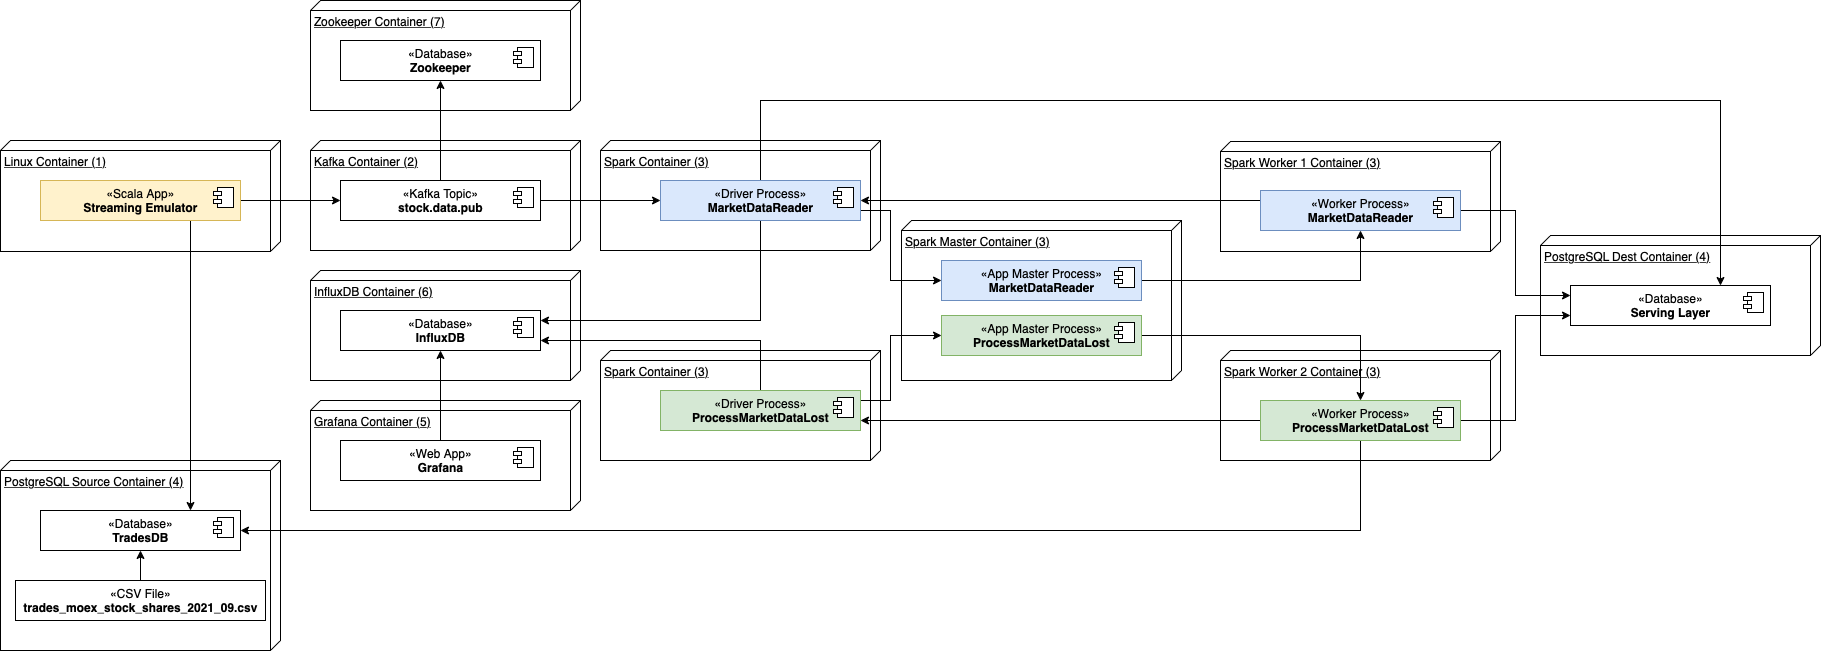

The diagram above was exported from draw.io. Its source (the exported page's mxGraphModel, read from the mxfile embedded in the PNG):
<mxGraphModel dx="1298" dy="1924" grid="1" gridSize="10" guides="1" tooltips="1" connect="1" arrows="1" fold="1" page="1" pageScale="1" pageWidth="827" pageHeight="1169" math="0" shadow="0">
  <root>
    <mxCell id="0" />
    <mxCell id="1" parent="0" />
    <mxCell id="0h7XmBjL4IIjcIiE7vwR-5" value="Spark Master Container (3)" style="verticalAlign=top;align=left;spacingTop=8;spacingLeft=2;spacingRight=12;shape=cube;size=10;direction=south;fontStyle=4;html=1;" parent="1" vertex="1">
      <mxGeometry x="961" y="120" width="280" height="160" as="geometry" />
    </mxCell>
    <mxCell id="0h7XmBjL4IIjcIiE7vwR-1" value="Zookeeper Container (7)" style="verticalAlign=top;align=left;spacingTop=8;spacingLeft=2;spacingRight=12;shape=cube;size=10;direction=south;fontStyle=4;html=1;" parent="1" vertex="1">
      <mxGeometry x="370" y="-100" width="270" height="110" as="geometry" />
    </mxCell>
    <mxCell id="GOz4CIjzQvXGNbJIp4Fu-2" value="InfluxDB Container (6)" style="verticalAlign=top;align=left;spacingTop=8;spacingLeft=2;spacingRight=12;shape=cube;size=10;direction=south;fontStyle=4;html=1;" parent="1" vertex="1">
      <mxGeometry x="370" y="170" width="270" height="110" as="geometry" />
    </mxCell>
    <mxCell id="GOz4CIjzQvXGNbJIp4Fu-1" value="Spark Container (3)" style="verticalAlign=top;align=left;spacingTop=8;spacingLeft=2;spacingRight=12;shape=cube;size=10;direction=south;fontStyle=4;html=1;" parent="1" vertex="1">
      <mxGeometry x="660" y="250" width="280" height="110" as="geometry" />
    </mxCell>
    <mxCell id="2DFDEMDYx1KU5rBFIojE-17" value="Grafana Container (5)" style="verticalAlign=top;align=left;spacingTop=8;spacingLeft=2;spacingRight=12;shape=cube;size=10;direction=south;fontStyle=4;html=1;" parent="1" vertex="1">
      <mxGeometry x="370" y="300" width="270" height="110" as="geometry" />
    </mxCell>
    <mxCell id="2DFDEMDYx1KU5rBFIojE-6" value="PostgreSQL Source Container (4)" style="verticalAlign=top;align=left;spacingTop=8;spacingLeft=2;spacingRight=12;shape=cube;size=10;direction=south;fontStyle=4;html=1;" parent="1" vertex="1">
      <mxGeometry x="60" y="360" width="280" height="190" as="geometry" />
    </mxCell>
    <mxCell id="2DFDEMDYx1KU5rBFIojE-7" value="Linux Container (1)" style="verticalAlign=top;align=left;spacingTop=8;spacingLeft=2;spacingRight=12;shape=cube;size=10;direction=south;fontStyle=4;html=1;" parent="1" vertex="1">
      <mxGeometry x="60" y="40" width="280" height="111" as="geometry" />
    </mxCell>
    <mxCell id="2DFDEMDYx1KU5rBFIojE-2" value="PostgreSQL Dest Container (4)" style="verticalAlign=top;align=left;spacingTop=8;spacingLeft=2;spacingRight=12;shape=cube;size=10;direction=south;fontStyle=4;html=1;" parent="1" vertex="1">
      <mxGeometry x="1600" y="135" width="280" height="120" as="geometry" />
    </mxCell>
    <mxCell id="2DFDEMDYx1KU5rBFIojE-1" value="Spark Container (3)" style="verticalAlign=top;align=left;spacingTop=8;spacingLeft=2;spacingRight=12;shape=cube;size=10;direction=south;fontStyle=4;html=1;" parent="1" vertex="1">
      <mxGeometry x="660" y="40" width="280" height="110" as="geometry" />
    </mxCell>
    <mxCell id="4ID-0AfamHI-X3ZOXnaU-17" value="Kafka Container (2)" style="verticalAlign=top;align=left;spacingTop=8;spacingLeft=2;spacingRight=12;shape=cube;size=10;direction=south;fontStyle=4;html=1;" parent="1" vertex="1">
      <mxGeometry x="370" y="40" width="270" height="110" as="geometry" />
    </mxCell>
    <mxCell id="2DFDEMDYx1KU5rBFIojE-8" style="edgeStyle=orthogonalEdgeStyle;rounded=0;orthogonalLoop=1;jettySize=auto;html=1;exitX=1;exitY=0.5;exitDx=0;exitDy=0;entryX=0;entryY=0.5;entryDx=0;entryDy=0;" parent="1" source="4ID-0AfamHI-X3ZOXnaU-1" target="4ID-0AfamHI-X3ZOXnaU-3" edge="1">
      <mxGeometry relative="1" as="geometry" />
    </mxCell>
    <mxCell id="2DFDEMDYx1KU5rBFIojE-15" style="edgeStyle=orthogonalEdgeStyle;rounded=0;orthogonalLoop=1;jettySize=auto;html=1;exitX=0.75;exitY=1;exitDx=0;exitDy=0;entryX=0.75;entryY=0;entryDx=0;entryDy=0;" parent="1" source="4ID-0AfamHI-X3ZOXnaU-1" target="2DFDEMDYx1KU5rBFIojE-10" edge="1">
      <mxGeometry relative="1" as="geometry" />
    </mxCell>
    <mxCell id="4ID-0AfamHI-X3ZOXnaU-1" value="«Scala App»&lt;br&gt;&lt;b&gt;Streaming Emulator&lt;/b&gt;" style="html=1;dropTarget=0;fillColor=#fff2cc;strokeColor=#d6b656;" parent="1" vertex="1">
      <mxGeometry x="100" y="80" width="200" height="40" as="geometry" />
    </mxCell>
    <mxCell id="4ID-0AfamHI-X3ZOXnaU-2" value="" style="shape=module;jettyWidth=8;jettyHeight=4;" parent="4ID-0AfamHI-X3ZOXnaU-1" vertex="1">
      <mxGeometry x="1" width="20" height="20" relative="1" as="geometry">
        <mxPoint x="-27" y="7" as="offset" />
      </mxGeometry>
    </mxCell>
    <mxCell id="2DFDEMDYx1KU5rBFIojE-5" style="edgeStyle=orthogonalEdgeStyle;rounded=0;orthogonalLoop=1;jettySize=auto;html=1;exitX=1;exitY=0.5;exitDx=0;exitDy=0;entryX=0;entryY=0.5;entryDx=0;entryDy=0;" parent="1" source="4ID-0AfamHI-X3ZOXnaU-3" target="4ID-0AfamHI-X3ZOXnaU-11" edge="1">
      <mxGeometry relative="1" as="geometry" />
    </mxCell>
    <mxCell id="0h7XmBjL4IIjcIiE7vwR-4" style="edgeStyle=orthogonalEdgeStyle;rounded=0;orthogonalLoop=1;jettySize=auto;html=1;exitX=0.5;exitY=0;exitDx=0;exitDy=0;entryX=0.5;entryY=1;entryDx=0;entryDy=0;" parent="1" source="4ID-0AfamHI-X3ZOXnaU-3" target="0h7XmBjL4IIjcIiE7vwR-2" edge="1">
      <mxGeometry relative="1" as="geometry" />
    </mxCell>
    <mxCell id="4ID-0AfamHI-X3ZOXnaU-3" value="«Kafka Topic»&lt;br&gt;&lt;b&gt;stock.data.pub&lt;/b&gt;" style="html=1;dropTarget=0;" parent="1" vertex="1">
      <mxGeometry x="400" y="80" width="200" height="40" as="geometry" />
    </mxCell>
    <mxCell id="4ID-0AfamHI-X3ZOXnaU-4" value="" style="shape=module;jettyWidth=8;jettyHeight=4;" parent="4ID-0AfamHI-X3ZOXnaU-3" vertex="1">
      <mxGeometry x="1" width="20" height="20" relative="1" as="geometry">
        <mxPoint x="-27" y="7" as="offset" />
      </mxGeometry>
    </mxCell>
    <mxCell id="2DFDEMDYx1KU5rBFIojE-12" style="edgeStyle=orthogonalEdgeStyle;rounded=0;orthogonalLoop=1;jettySize=auto;html=1;exitX=0.5;exitY=0;exitDx=0;exitDy=0;entryX=0.5;entryY=1;entryDx=0;entryDy=0;" parent="1" source="4ID-0AfamHI-X3ZOXnaU-7" target="2DFDEMDYx1KU5rBFIojE-10" edge="1">
      <mxGeometry relative="1" as="geometry" />
    </mxCell>
    <mxCell id="4ID-0AfamHI-X3ZOXnaU-7" value="«CSV File»&lt;br&gt;&lt;b&gt;trades_moex_stock_shares_2021_09.csv&lt;/b&gt;" style="html=1;dropTarget=0;" parent="1" vertex="1">
      <mxGeometry x="75" y="480" width="250" height="40" as="geometry" />
    </mxCell>
    <mxCell id="GOz4CIjzQvXGNbJIp4Fu-3" style="edgeStyle=orthogonalEdgeStyle;rounded=0;orthogonalLoop=1;jettySize=auto;html=1;exitX=0.5;exitY=1;exitDx=0;exitDy=0;entryX=1;entryY=0.25;entryDx=0;entryDy=0;" parent="1" source="4ID-0AfamHI-X3ZOXnaU-11" target="2DFDEMDYx1KU5rBFIojE-19" edge="1">
      <mxGeometry relative="1" as="geometry" />
    </mxCell>
    <mxCell id="0h7XmBjL4IIjcIiE7vwR-19" style="edgeStyle=orthogonalEdgeStyle;rounded=0;orthogonalLoop=1;jettySize=auto;html=1;exitX=1;exitY=0.75;exitDx=0;exitDy=0;entryX=0;entryY=0.5;entryDx=0;entryDy=0;" parent="1" source="4ID-0AfamHI-X3ZOXnaU-11" target="0h7XmBjL4IIjcIiE7vwR-10" edge="1">
      <mxGeometry relative="1" as="geometry">
        <Array as="points">
          <mxPoint x="950" y="110" />
          <mxPoint x="950" y="180" />
        </Array>
      </mxGeometry>
    </mxCell>
    <mxCell id="w9E-rIB_y-1vYyYFHv1j-1" style="edgeStyle=orthogonalEdgeStyle;rounded=0;orthogonalLoop=1;jettySize=auto;html=1;exitX=0.5;exitY=0;exitDx=0;exitDy=0;entryX=0.75;entryY=0;entryDx=0;entryDy=0;" edge="1" parent="1" source="4ID-0AfamHI-X3ZOXnaU-11" target="4ID-0AfamHI-X3ZOXnaU-20">
      <mxGeometry relative="1" as="geometry">
        <Array as="points">
          <mxPoint x="820" />
          <mxPoint x="1780" />
        </Array>
      </mxGeometry>
    </mxCell>
    <mxCell id="4ID-0AfamHI-X3ZOXnaU-11" value="«Driver Process»&lt;br&gt;&lt;b&gt;MarketDataReader&lt;/b&gt;" style="html=1;dropTarget=0;fillColor=#dae8fc;strokeColor=#6c8ebf;" parent="1" vertex="1">
      <mxGeometry x="720" y="80" width="200" height="40" as="geometry" />
    </mxCell>
    <mxCell id="4ID-0AfamHI-X3ZOXnaU-12" value="" style="shape=module;jettyWidth=8;jettyHeight=4;" parent="4ID-0AfamHI-X3ZOXnaU-11" vertex="1">
      <mxGeometry x="1" width="20" height="20" relative="1" as="geometry">
        <mxPoint x="-27" y="7" as="offset" />
      </mxGeometry>
    </mxCell>
    <mxCell id="GOz4CIjzQvXGNbJIp4Fu-4" style="edgeStyle=orthogonalEdgeStyle;rounded=0;orthogonalLoop=1;jettySize=auto;html=1;exitX=0.5;exitY=0;exitDx=0;exitDy=0;entryX=1;entryY=0.75;entryDx=0;entryDy=0;" parent="1" source="4ID-0AfamHI-X3ZOXnaU-13" target="2DFDEMDYx1KU5rBFIojE-19" edge="1">
      <mxGeometry relative="1" as="geometry" />
    </mxCell>
    <mxCell id="0h7XmBjL4IIjcIiE7vwR-20" style="edgeStyle=orthogonalEdgeStyle;rounded=0;orthogonalLoop=1;jettySize=auto;html=1;exitX=1;exitY=0.25;exitDx=0;exitDy=0;entryX=0;entryY=0.5;entryDx=0;entryDy=0;" parent="1" source="4ID-0AfamHI-X3ZOXnaU-13" target="0h7XmBjL4IIjcIiE7vwR-12" edge="1">
      <mxGeometry relative="1" as="geometry">
        <Array as="points">
          <mxPoint x="950" y="300" />
          <mxPoint x="950" y="235" />
        </Array>
      </mxGeometry>
    </mxCell>
    <mxCell id="4ID-0AfamHI-X3ZOXnaU-13" value="«Driver Process»&lt;br&gt;&lt;b&gt;ProcessMarketDataLost&lt;/b&gt;" style="html=1;dropTarget=0;fillColor=#d5e8d4;strokeColor=#82b366;" parent="1" vertex="1">
      <mxGeometry x="720" y="290" width="200" height="40" as="geometry" />
    </mxCell>
    <mxCell id="4ID-0AfamHI-X3ZOXnaU-14" value="" style="shape=module;jettyWidth=8;jettyHeight=4;" parent="4ID-0AfamHI-X3ZOXnaU-13" vertex="1">
      <mxGeometry x="1" width="20" height="20" relative="1" as="geometry">
        <mxPoint x="-27" y="7" as="offset" />
      </mxGeometry>
    </mxCell>
    <mxCell id="4ID-0AfamHI-X3ZOXnaU-20" value="«Database»&lt;br&gt;&lt;b&gt;Serving Layer&lt;/b&gt;" style="html=1;dropTarget=0;" parent="1" vertex="1">
      <mxGeometry x="1630" y="185" width="200" height="40" as="geometry" />
    </mxCell>
    <mxCell id="4ID-0AfamHI-X3ZOXnaU-21" value="" style="shape=module;jettyWidth=8;jettyHeight=4;" parent="4ID-0AfamHI-X3ZOXnaU-20" vertex="1">
      <mxGeometry x="1" width="20" height="20" relative="1" as="geometry">
        <mxPoint x="-27" y="7" as="offset" />
      </mxGeometry>
    </mxCell>
    <mxCell id="2DFDEMDYx1KU5rBFIojE-10" value="«Database»&lt;br&gt;&lt;b&gt;TradesDB&lt;/b&gt;" style="html=1;dropTarget=0;" parent="1" vertex="1">
      <mxGeometry x="100" y="410" width="200" height="40" as="geometry" />
    </mxCell>
    <mxCell id="2DFDEMDYx1KU5rBFIojE-11" value="" style="shape=module;jettyWidth=8;jettyHeight=4;" parent="2DFDEMDYx1KU5rBFIojE-10" vertex="1">
      <mxGeometry x="1" width="20" height="20" relative="1" as="geometry">
        <mxPoint x="-27" y="7" as="offset" />
      </mxGeometry>
    </mxCell>
    <mxCell id="2DFDEMDYx1KU5rBFIojE-19" value="«Database»&lt;br&gt;&lt;b&gt;InfluxDB&lt;/b&gt;" style="html=1;dropTarget=0;" parent="1" vertex="1">
      <mxGeometry x="400" y="210" width="200" height="40" as="geometry" />
    </mxCell>
    <mxCell id="2DFDEMDYx1KU5rBFIojE-20" value="" style="shape=module;jettyWidth=8;jettyHeight=4;" parent="2DFDEMDYx1KU5rBFIojE-19" vertex="1">
      <mxGeometry x="1" width="20" height="20" relative="1" as="geometry">
        <mxPoint x="-27" y="7" as="offset" />
      </mxGeometry>
    </mxCell>
    <mxCell id="GOz4CIjzQvXGNbJIp4Fu-7" style="edgeStyle=orthogonalEdgeStyle;rounded=0;orthogonalLoop=1;jettySize=auto;html=1;exitX=0.5;exitY=0;exitDx=0;exitDy=0;entryX=0.5;entryY=1;entryDx=0;entryDy=0;" parent="1" source="2DFDEMDYx1KU5rBFIojE-21" target="2DFDEMDYx1KU5rBFIojE-19" edge="1">
      <mxGeometry relative="1" as="geometry" />
    </mxCell>
    <mxCell id="2DFDEMDYx1KU5rBFIojE-21" value="«Web App»&lt;br&gt;&lt;b&gt;Grafana&lt;/b&gt;" style="html=1;dropTarget=0;" parent="1" vertex="1">
      <mxGeometry x="400" y="340" width="200" height="40" as="geometry" />
    </mxCell>
    <mxCell id="2DFDEMDYx1KU5rBFIojE-22" value="" style="shape=module;jettyWidth=8;jettyHeight=4;" parent="2DFDEMDYx1KU5rBFIojE-21" vertex="1">
      <mxGeometry x="1" width="20" height="20" relative="1" as="geometry">
        <mxPoint x="-27" y="7" as="offset" />
      </mxGeometry>
    </mxCell>
    <mxCell id="0h7XmBjL4IIjcIiE7vwR-2" value="«Database»&lt;br&gt;&lt;b&gt;Zookeeper&lt;/b&gt;" style="html=1;dropTarget=0;" parent="1" vertex="1">
      <mxGeometry x="400" y="-60" width="200" height="40" as="geometry" />
    </mxCell>
    <mxCell id="0h7XmBjL4IIjcIiE7vwR-3" value="" style="shape=module;jettyWidth=8;jettyHeight=4;" parent="0h7XmBjL4IIjcIiE7vwR-2" vertex="1">
      <mxGeometry x="1" width="20" height="20" relative="1" as="geometry">
        <mxPoint x="-27" y="7" as="offset" />
      </mxGeometry>
    </mxCell>
    <mxCell id="0h7XmBjL4IIjcIiE7vwR-6" value="Spark Worker 1 Container (3)" style="verticalAlign=top;align=left;spacingTop=8;spacingLeft=2;spacingRight=12;shape=cube;size=10;direction=south;fontStyle=4;html=1;" parent="1" vertex="1">
      <mxGeometry x="1280" y="41" width="280" height="110" as="geometry" />
    </mxCell>
    <mxCell id="0h7XmBjL4IIjcIiE7vwR-7" value="Spark Worker 2 Container (3)" style="verticalAlign=top;align=left;spacingTop=8;spacingLeft=2;spacingRight=12;shape=cube;size=10;direction=south;fontStyle=4;html=1;" parent="1" vertex="1">
      <mxGeometry x="1280" y="250" width="280" height="110" as="geometry" />
    </mxCell>
    <mxCell id="0h7XmBjL4IIjcIiE7vwR-21" style="edgeStyle=orthogonalEdgeStyle;rounded=0;orthogonalLoop=1;jettySize=auto;html=1;exitX=1;exitY=0.5;exitDx=0;exitDy=0;entryX=0.5;entryY=1;entryDx=0;entryDy=0;" parent="1" source="0h7XmBjL4IIjcIiE7vwR-10" target="0h7XmBjL4IIjcIiE7vwR-14" edge="1">
      <mxGeometry relative="1" as="geometry" />
    </mxCell>
    <mxCell id="0h7XmBjL4IIjcIiE7vwR-10" value="«App Master Process»&lt;br&gt;&lt;b&gt;MarketDataReader&lt;/b&gt;" style="html=1;dropTarget=0;fillColor=#dae8fc;strokeColor=#6c8ebf;" parent="1" vertex="1">
      <mxGeometry x="1001" y="160" width="200" height="40" as="geometry" />
    </mxCell>
    <mxCell id="0h7XmBjL4IIjcIiE7vwR-11" value="" style="shape=module;jettyWidth=8;jettyHeight=4;" parent="0h7XmBjL4IIjcIiE7vwR-10" vertex="1">
      <mxGeometry x="1" width="20" height="20" relative="1" as="geometry">
        <mxPoint x="-27" y="7" as="offset" />
      </mxGeometry>
    </mxCell>
    <mxCell id="0h7XmBjL4IIjcIiE7vwR-22" style="edgeStyle=orthogonalEdgeStyle;rounded=0;orthogonalLoop=1;jettySize=auto;html=1;exitX=1;exitY=0.5;exitDx=0;exitDy=0;entryX=0.5;entryY=0;entryDx=0;entryDy=0;" parent="1" source="0h7XmBjL4IIjcIiE7vwR-12" target="0h7XmBjL4IIjcIiE7vwR-16" edge="1">
      <mxGeometry relative="1" as="geometry" />
    </mxCell>
    <mxCell id="0h7XmBjL4IIjcIiE7vwR-12" value="«App Master Process»&lt;br&gt;&lt;b&gt;ProcessMarketDataLost&lt;/b&gt;" style="html=1;dropTarget=0;fillColor=#d5e8d4;strokeColor=#82b366;" parent="1" vertex="1">
      <mxGeometry x="1001" y="215" width="200" height="40" as="geometry" />
    </mxCell>
    <mxCell id="0h7XmBjL4IIjcIiE7vwR-13" value="" style="shape=module;jettyWidth=8;jettyHeight=4;" parent="0h7XmBjL4IIjcIiE7vwR-12" vertex="1">
      <mxGeometry x="1" width="20" height="20" relative="1" as="geometry">
        <mxPoint x="-27" y="7" as="offset" />
      </mxGeometry>
    </mxCell>
    <mxCell id="0h7XmBjL4IIjcIiE7vwR-23" style="edgeStyle=orthogonalEdgeStyle;rounded=0;orthogonalLoop=1;jettySize=auto;html=1;exitX=1;exitY=0.5;exitDx=0;exitDy=0;entryX=0;entryY=0.25;entryDx=0;entryDy=0;" parent="1" source="0h7XmBjL4IIjcIiE7vwR-14" target="4ID-0AfamHI-X3ZOXnaU-20" edge="1">
      <mxGeometry relative="1" as="geometry" />
    </mxCell>
    <mxCell id="0h7XmBjL4IIjcIiE7vwR-25" style="edgeStyle=orthogonalEdgeStyle;rounded=0;orthogonalLoop=1;jettySize=auto;html=1;exitX=0;exitY=0.25;exitDx=0;exitDy=0;entryX=1;entryY=0.5;entryDx=0;entryDy=0;" parent="1" source="0h7XmBjL4IIjcIiE7vwR-14" target="4ID-0AfamHI-X3ZOXnaU-11" edge="1">
      <mxGeometry relative="1" as="geometry" />
    </mxCell>
    <mxCell id="0h7XmBjL4IIjcIiE7vwR-14" value="«Worker Process»&lt;br&gt;&lt;b&gt;MarketDataReader&lt;/b&gt;" style="html=1;dropTarget=0;fillColor=#dae8fc;strokeColor=#6c8ebf;" parent="1" vertex="1">
      <mxGeometry x="1320" y="90" width="200" height="40" as="geometry" />
    </mxCell>
    <mxCell id="0h7XmBjL4IIjcIiE7vwR-15" value="" style="shape=module;jettyWidth=8;jettyHeight=4;" parent="0h7XmBjL4IIjcIiE7vwR-14" vertex="1">
      <mxGeometry x="1" width="20" height="20" relative="1" as="geometry">
        <mxPoint x="-27" y="7" as="offset" />
      </mxGeometry>
    </mxCell>
    <mxCell id="0h7XmBjL4IIjcIiE7vwR-24" style="edgeStyle=orthogonalEdgeStyle;rounded=0;orthogonalLoop=1;jettySize=auto;html=1;exitX=1;exitY=0.5;exitDx=0;exitDy=0;entryX=0;entryY=0.75;entryDx=0;entryDy=0;" parent="1" source="0h7XmBjL4IIjcIiE7vwR-16" target="4ID-0AfamHI-X3ZOXnaU-20" edge="1">
      <mxGeometry relative="1" as="geometry" />
    </mxCell>
    <mxCell id="0h7XmBjL4IIjcIiE7vwR-26" style="edgeStyle=orthogonalEdgeStyle;rounded=0;orthogonalLoop=1;jettySize=auto;html=1;exitX=0;exitY=0.5;exitDx=0;exitDy=0;entryX=1;entryY=0.75;entryDx=0;entryDy=0;" parent="1" source="0h7XmBjL4IIjcIiE7vwR-16" target="4ID-0AfamHI-X3ZOXnaU-13" edge="1">
      <mxGeometry relative="1" as="geometry" />
    </mxCell>
    <mxCell id="w9E-rIB_y-1vYyYFHv1j-2" style="edgeStyle=orthogonalEdgeStyle;rounded=0;orthogonalLoop=1;jettySize=auto;html=1;exitX=0.5;exitY=1;exitDx=0;exitDy=0;entryX=1;entryY=0.5;entryDx=0;entryDy=0;" edge="1" parent="1" source="0h7XmBjL4IIjcIiE7vwR-16" target="2DFDEMDYx1KU5rBFIojE-10">
      <mxGeometry relative="1" as="geometry" />
    </mxCell>
    <mxCell id="0h7XmBjL4IIjcIiE7vwR-16" value="«Worker Process»&lt;br&gt;&lt;b&gt;ProcessMarketDataLost&lt;/b&gt;" style="html=1;dropTarget=0;fillColor=#d5e8d4;strokeColor=#82b366;" parent="1" vertex="1">
      <mxGeometry x="1320" y="300" width="200" height="40" as="geometry" />
    </mxCell>
    <mxCell id="0h7XmBjL4IIjcIiE7vwR-17" value="" style="shape=module;jettyWidth=8;jettyHeight=4;" parent="0h7XmBjL4IIjcIiE7vwR-16" vertex="1">
      <mxGeometry x="1" width="20" height="20" relative="1" as="geometry">
        <mxPoint x="-27" y="7" as="offset" />
      </mxGeometry>
    </mxCell>
  </root>
</mxGraphModel>